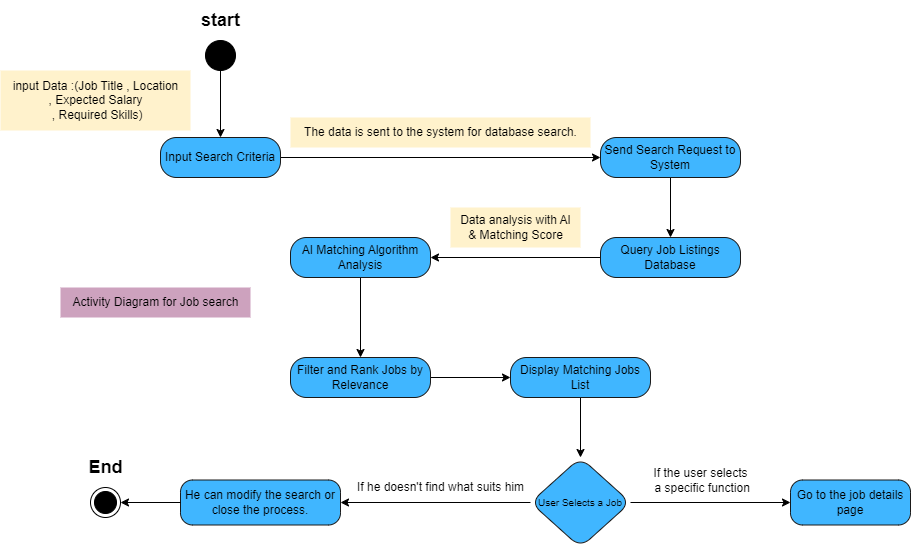

The diagram above was exported from draw.io. Its source (the exported page's mxGraphModel, read from the mxfile embedded in the PNG):
<mxGraphModel dx="1290" dy="522" grid="1" gridSize="10" guides="1" tooltips="1" connect="1" arrows="1" fold="1" page="1" pageScale="1" pageWidth="850" pageHeight="1100" math="0" shadow="0">
  <root>
    <mxCell id="0" />
    <mxCell id="1" parent="0" />
    <mxCell id="pGJsjXwrwvrtVNuGRTEy-1" value="" style="ellipse;fillColor=strokeColor;html=1;" parent="1" vertex="1">
      <mxGeometry x="365" y="43" width="30" height="30" as="geometry" />
    </mxCell>
    <mxCell id="pGJsjXwrwvrtVNuGRTEy-2" value="&lt;b&gt;&lt;font style=&quot;font-size: 18px;&quot;&gt;start&lt;/font&gt;&lt;/b&gt;" style="text;html=1;align=center;verticalAlign=middle;resizable=0;points=[];autosize=1;strokeColor=none;fillColor=none;" parent="1" vertex="1">
      <mxGeometry x="350" y="3" width="60" height="40" as="geometry" />
    </mxCell>
    <mxCell id="pGJsjXwrwvrtVNuGRTEy-7" value="" style="edgeStyle=orthogonalEdgeStyle;rounded=0;orthogonalLoop=1;jettySize=auto;html=1;" parent="1" source="pGJsjXwrwvrtVNuGRTEy-3" target="pGJsjXwrwvrtVNuGRTEy-6" edge="1">
      <mxGeometry relative="1" as="geometry" />
    </mxCell>
    <mxCell id="pGJsjXwrwvrtVNuGRTEy-3" value="Input Search Criteria" style="rounded=1;whiteSpace=wrap;html=1;arcSize=40;fontColor=#000000;fillColor=#40B6FF;strokeColor=#1A1A1A;" parent="1" vertex="1">
      <mxGeometry x="320" y="140" width="120" height="40" as="geometry" />
    </mxCell>
    <mxCell id="pGJsjXwrwvrtVNuGRTEy-5" value="" style="endArrow=classic;html=1;rounded=0;exitX=0.5;exitY=1;exitDx=0;exitDy=0;entryX=0.5;entryY=0;entryDx=0;entryDy=0;" parent="1" source="pGJsjXwrwvrtVNuGRTEy-1" target="pGJsjXwrwvrtVNuGRTEy-3" edge="1">
      <mxGeometry width="50" height="50" relative="1" as="geometry">
        <mxPoint x="400" y="200" as="sourcePoint" />
        <mxPoint x="450" y="150" as="targetPoint" />
      </mxGeometry>
    </mxCell>
    <mxCell id="pGJsjXwrwvrtVNuGRTEy-10" value="" style="edgeStyle=orthogonalEdgeStyle;rounded=0;orthogonalLoop=1;jettySize=auto;html=1;" parent="1" source="pGJsjXwrwvrtVNuGRTEy-6" target="pGJsjXwrwvrtVNuGRTEy-9" edge="1">
      <mxGeometry relative="1" as="geometry" />
    </mxCell>
    <mxCell id="pGJsjXwrwvrtVNuGRTEy-6" value="Send Search Request to System" style="rounded=1;whiteSpace=wrap;html=1;arcSize=40;fontColor=#000000;fillColor=#40B6FF;strokeColor=#1A1A1A;" parent="1" vertex="1">
      <mxGeometry x="760" y="140" width="140" height="40" as="geometry" />
    </mxCell>
    <mxCell id="pGJsjXwrwvrtVNuGRTEy-8" value="input Data :(&lt;span style=&quot;background-color: transparent;&quot;&gt;Job Title ,&amp;nbsp;&lt;/span&gt;&lt;span style=&quot;background-color: transparent; color: light-dark(rgb(0, 0, 0), rgb(255, 255, 255));&quot;&gt;Location&lt;/span&gt;&lt;div&gt;, Expected Salary&lt;/div&gt;&lt;span style=&quot;background-color: transparent;&quot;&gt;&amp;nbsp;, Required Skills&lt;/span&gt;)" style="text;html=1;align=center;verticalAlign=middle;resizable=0;points=[];autosize=1;strokeColor=none;fillColor=#FFF2CC;" parent="1" vertex="1">
      <mxGeometry x="160" y="73" width="190" height="60" as="geometry" />
    </mxCell>
    <mxCell id="pGJsjXwrwvrtVNuGRTEy-13" value="" style="edgeStyle=orthogonalEdgeStyle;rounded=0;orthogonalLoop=1;jettySize=auto;html=1;" parent="1" source="pGJsjXwrwvrtVNuGRTEy-9" target="pGJsjXwrwvrtVNuGRTEy-12" edge="1">
      <mxGeometry relative="1" as="geometry" />
    </mxCell>
    <mxCell id="pGJsjXwrwvrtVNuGRTEy-9" value="Query Job Listings Database" style="rounded=1;whiteSpace=wrap;html=1;arcSize=40;fontColor=#000000;fillColor=#40B6FF;strokeColor=#1A1A1A;" parent="1" vertex="1">
      <mxGeometry x="760" y="240" width="140" height="40" as="geometry" />
    </mxCell>
    <mxCell id="pGJsjXwrwvrtVNuGRTEy-11" value="The data is sent to the system for database search." style="text;html=1;align=center;verticalAlign=middle;resizable=0;points=[];autosize=1;strokeColor=none;fillColor=#FFF2CC;" parent="1" vertex="1">
      <mxGeometry x="450" y="120" width="300" height="30" as="geometry" />
    </mxCell>
    <mxCell id="pGJsjXwrwvrtVNuGRTEy-16" value="" style="edgeStyle=orthogonalEdgeStyle;rounded=0;orthogonalLoop=1;jettySize=auto;html=1;" parent="1" source="pGJsjXwrwvrtVNuGRTEy-12" target="pGJsjXwrwvrtVNuGRTEy-15" edge="1">
      <mxGeometry relative="1" as="geometry" />
    </mxCell>
    <mxCell id="pGJsjXwrwvrtVNuGRTEy-12" value="AI Matching Algorithm Analysis" style="rounded=1;whiteSpace=wrap;html=1;arcSize=40;fontColor=#000000;fillColor=#40B6FF;strokeColor=#1A1A1A;" parent="1" vertex="1">
      <mxGeometry x="450" y="240" width="140" height="40" as="geometry" />
    </mxCell>
    <mxCell id="pGJsjXwrwvrtVNuGRTEy-14" value="Data analysis with AI&lt;div&gt;&amp;amp; Matching Score&lt;/div&gt;" style="text;html=1;align=center;verticalAlign=middle;resizable=0;points=[];autosize=1;strokeColor=none;fillColor=#FFF2CC;" parent="1" vertex="1">
      <mxGeometry x="610" y="210" width="130" height="40" as="geometry" />
    </mxCell>
    <mxCell id="pGJsjXwrwvrtVNuGRTEy-18" value="" style="edgeStyle=orthogonalEdgeStyle;rounded=0;orthogonalLoop=1;jettySize=auto;html=1;" parent="1" source="pGJsjXwrwvrtVNuGRTEy-15" target="pGJsjXwrwvrtVNuGRTEy-17" edge="1">
      <mxGeometry relative="1" as="geometry" />
    </mxCell>
    <mxCell id="pGJsjXwrwvrtVNuGRTEy-15" value="Filter and Rank Jobs by Relevance" style="rounded=1;whiteSpace=wrap;html=1;arcSize=40;fontColor=#000000;fillColor=#40B6FF;strokeColor=#1A1A1A;" parent="1" vertex="1">
      <mxGeometry x="450" y="360" width="140" height="40" as="geometry" />
    </mxCell>
    <mxCell id="pGJsjXwrwvrtVNuGRTEy-20" value="" style="edgeStyle=orthogonalEdgeStyle;rounded=0;orthogonalLoop=1;jettySize=auto;html=1;" parent="1" source="pGJsjXwrwvrtVNuGRTEy-17" target="pGJsjXwrwvrtVNuGRTEy-19" edge="1">
      <mxGeometry relative="1" as="geometry" />
    </mxCell>
    <mxCell id="pGJsjXwrwvrtVNuGRTEy-17" value="Display Matching Jobs List" style="rounded=1;whiteSpace=wrap;html=1;arcSize=40;fontColor=#000000;fillColor=#40B6FF;strokeColor=#1A1A1A;" parent="1" vertex="1">
      <mxGeometry x="670" y="360" width="140" height="40" as="geometry" />
    </mxCell>
    <mxCell id="pGJsjXwrwvrtVNuGRTEy-22" value="" style="edgeStyle=orthogonalEdgeStyle;rounded=0;orthogonalLoop=1;jettySize=auto;html=1;" parent="1" source="pGJsjXwrwvrtVNuGRTEy-19" target="pGJsjXwrwvrtVNuGRTEy-21" edge="1">
      <mxGeometry relative="1" as="geometry" />
    </mxCell>
    <mxCell id="pGJsjXwrwvrtVNuGRTEy-27" value="" style="edgeStyle=orthogonalEdgeStyle;rounded=0;orthogonalLoop=1;jettySize=auto;html=1;" parent="1" source="pGJsjXwrwvrtVNuGRTEy-19" target="pGJsjXwrwvrtVNuGRTEy-26" edge="1">
      <mxGeometry relative="1" as="geometry" />
    </mxCell>
    <mxCell id="pGJsjXwrwvrtVNuGRTEy-19" value="&lt;font style=&quot;font-size: 10px;&quot;&gt;User Selects a Job&lt;/font&gt;" style="rhombus;whiteSpace=wrap;html=1;fillColor=#40B6FF;strokeColor=#1A1A1A;fontColor=#000000;rounded=1;arcSize=27;" parent="1" vertex="1">
      <mxGeometry x="690" y="460" width="100" height="90" as="geometry" />
    </mxCell>
    <mxCell id="pGJsjXwrwvrtVNuGRTEy-21" value="Go to the job details page" style="whiteSpace=wrap;html=1;fillColor=#40B6FF;strokeColor=#1A1A1A;fontColor=#000000;rounded=1;arcSize=27;" parent="1" vertex="1">
      <mxGeometry x="950" y="482.5" width="120" height="45" as="geometry" />
    </mxCell>
    <mxCell id="pGJsjXwrwvrtVNuGRTEy-25" value="If the user selects&lt;div&gt;&amp;nbsp;a specific function&lt;/div&gt;" style="text;html=1;align=center;verticalAlign=middle;resizable=0;points=[];autosize=1;strokeColor=none;fillColor=none;" parent="1" vertex="1">
      <mxGeometry x="800" y="463" width="120" height="40" as="geometry" />
    </mxCell>
    <mxCell id="pGJsjXwrwvrtVNuGRTEy-26" value="He can modify the search or close the process." style="whiteSpace=wrap;html=1;fillColor=#40B6FF;strokeColor=#1A1A1A;fontColor=#000000;rounded=1;arcSize=27;" parent="1" vertex="1">
      <mxGeometry x="340" y="482.5" width="160" height="45" as="geometry" />
    </mxCell>
    <mxCell id="pGJsjXwrwvrtVNuGRTEy-28" value="If he doesn't find what suits him" style="text;html=1;align=center;verticalAlign=middle;resizable=0;points=[];autosize=1;strokeColor=none;fillColor=none;" parent="1" vertex="1">
      <mxGeometry x="505" y="475" width="190" height="30" as="geometry" />
    </mxCell>
    <mxCell id="pGJsjXwrwvrtVNuGRTEy-29" value="" style="ellipse;html=1;shape=endState;fillColor=strokeColor;" parent="1" vertex="1">
      <mxGeometry x="250" y="490" width="30" height="30" as="geometry" />
    </mxCell>
    <mxCell id="pGJsjXwrwvrtVNuGRTEy-30" value="" style="endArrow=classic;html=1;rounded=0;exitX=0;exitY=0.5;exitDx=0;exitDy=0;entryX=1;entryY=0.5;entryDx=0;entryDy=0;" parent="1" source="pGJsjXwrwvrtVNuGRTEy-26" target="pGJsjXwrwvrtVNuGRTEy-29" edge="1">
      <mxGeometry width="50" height="50" relative="1" as="geometry">
        <mxPoint x="530" y="400" as="sourcePoint" />
        <mxPoint x="580" y="350" as="targetPoint" />
      </mxGeometry>
    </mxCell>
    <mxCell id="gob3iDDXWuZry0m9UzRd-1" value="Activity Diagram for Job search" style="text;html=1;align=center;verticalAlign=middle;resizable=0;points=[];autosize=1;strokeColor=none;fillColor=#CDA2BE;" parent="1" vertex="1">
      <mxGeometry x="220" y="290" width="190" height="30" as="geometry" />
    </mxCell>
    <mxCell id="9ICZhiZiXk-vZxj_Rz5M-1" value="&lt;b&gt;&lt;font style=&quot;font-size: 18px;&quot;&gt;End&lt;/font&gt;&lt;/b&gt;" style="text;html=1;align=center;verticalAlign=middle;resizable=0;points=[];autosize=1;strokeColor=none;fillColor=none;" vertex="1" parent="1">
      <mxGeometry x="235" y="450" width="60" height="40" as="geometry" />
    </mxCell>
  </root>
</mxGraphModel>